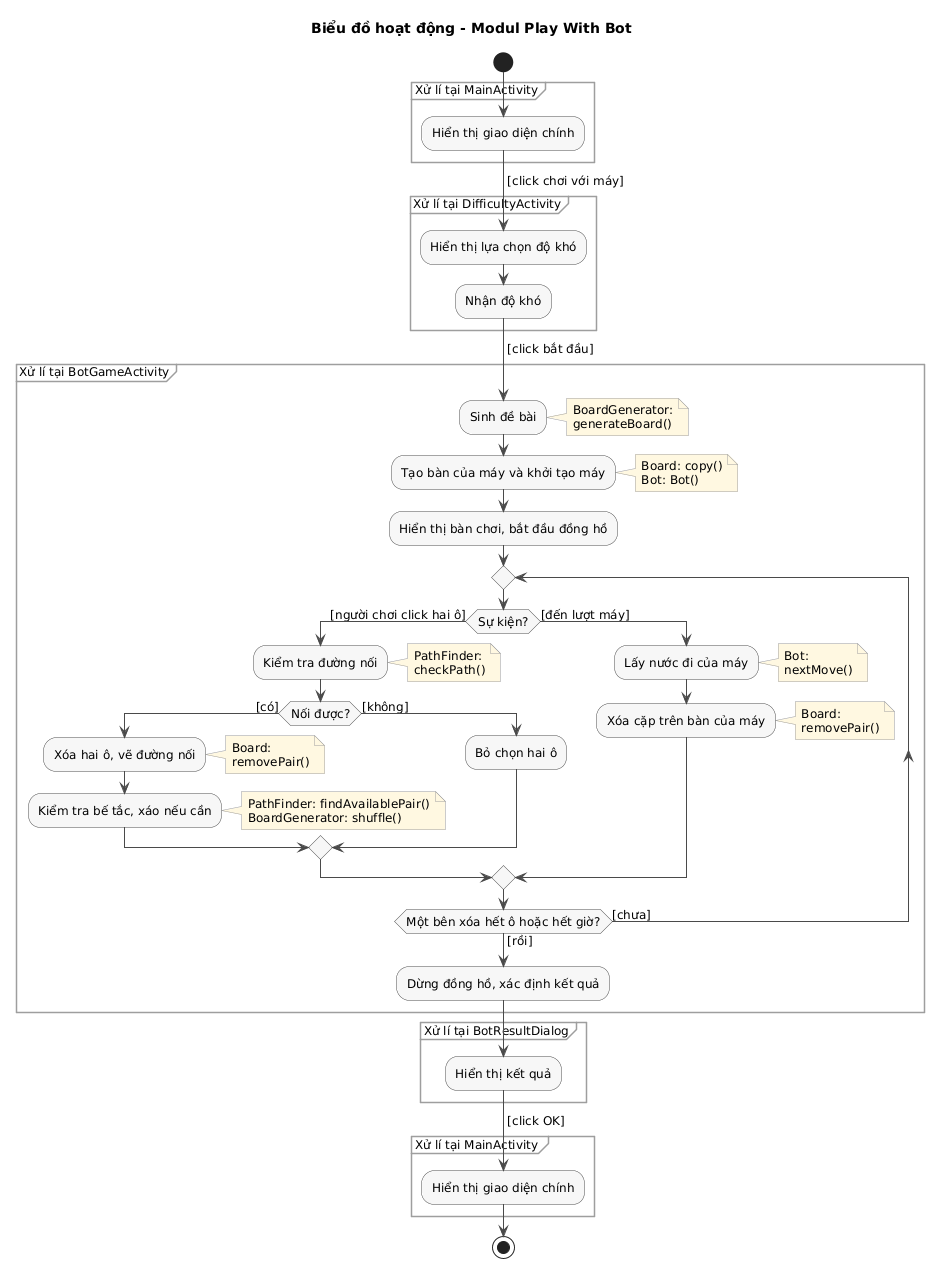

The diagram above was rendered by PlantUML. Its source (embedded in the PNG):
@startuml
title Biểu đồ hoạt động - Modul Play With Bot

skinparam shadowing false
skinparam defaultFontSize 12
skinparam ArrowColor #4A4A4A
skinparam activity {
  BackgroundColor #F7F7F7
  BorderColor #4A4A4A
}
skinparam partition {
  BorderColor #9E9E9E
}
skinparam note {
  BackgroundColor #FFF8E1
  BorderColor #9E9E9E
}

start
partition "Xử lí tại MainActivity" {
  :Hiển thị giao diện chính;
}
->[click chơi với máy];
partition "Xử lí tại DifficultyActivity" {
  :Hiển thị lựa chọn độ khó;
  :Nhận độ khó;
}
->[click bắt đầu];
partition "Xử lí tại BotGameActivity" {
  :Sinh đề bài;
  note right: BoardGenerator:\ngenerateBoard()
  :Tạo bàn của máy và khởi tạo máy;
  note right: Board: copy()\nBot: Bot()
  :Hiển thị bàn chơi, bắt đầu đồng hồ;
  repeat
    if (Sự kiện?) then ([người chơi click hai ô])
      :Kiểm tra đường nối;
      note right: PathFinder:\ncheckPath()
      if (Nối được?) then ([có])
        :Xóa hai ô, vẽ đường nối;
        note right: Board:\nremovePair()
        :Kiểm tra bế tắc, xáo nếu cần;
        note right: PathFinder: findAvailablePair()\nBoardGenerator: shuffle()
      else ([không])
        :Bỏ chọn hai ô;
      endif
    else ([đến lượt máy])
      :Lấy nước đi của máy;
      note right: Bot:\nnextMove()
      :Xóa cặp trên bàn của máy;
      note right: Board:\nremovePair()
    endif
  repeat while (Một bên xóa hết ô hoặc hết giờ?) is ([chưa]) not ([rồi])
  :Dừng đồng hồ, xác định kết quả;
}
partition "Xử lí tại BotResultDialog" {
  :Hiển thị kết quả;
}
->[click OK];
partition "Xử lí tại MainActivity " {
  :Hiển thị giao diện chính;
}
stop
@enduml